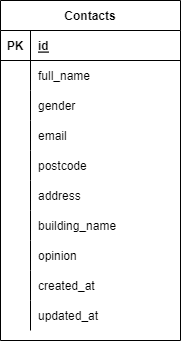

The diagram above was exported from draw.io. Its source (the exported page's mxGraphModel, read from the mxfile embedded in the PNG):
<mxGraphModel dx="812" dy="461" grid="1" gridSize="10" guides="1" tooltips="1" connect="1" arrows="1" fold="1" page="1" pageScale="1" pageWidth="827" pageHeight="1169" math="0" shadow="0">
  <root>
    <mxCell id="0" />
    <mxCell id="1" parent="0" />
    <mxCell id="2" value="Contacts" style="shape=table;startSize=30;container=1;collapsible=1;childLayout=tableLayout;fixedRows=1;rowLines=0;fontStyle=1;align=center;resizeLast=1;" vertex="1" parent="1">
      <mxGeometry x="310" y="40" width="180" height="340" as="geometry" />
    </mxCell>
    <mxCell id="3" value="" style="shape=partialRectangle;collapsible=0;dropTarget=0;pointerEvents=0;fillColor=none;top=0;left=0;bottom=1;right=0;points=[[0,0.5],[1,0.5]];portConstraint=eastwest;" vertex="1" parent="2">
      <mxGeometry y="30" width="180" height="30" as="geometry" />
    </mxCell>
    <mxCell id="4" value="PK" style="shape=partialRectangle;connectable=0;fillColor=none;top=0;left=0;bottom=0;right=0;fontStyle=1;overflow=hidden;" vertex="1" parent="3">
      <mxGeometry width="30" height="30" as="geometry">
        <mxRectangle width="30" height="30" as="alternateBounds" />
      </mxGeometry>
    </mxCell>
    <mxCell id="5" value="id" style="shape=partialRectangle;connectable=0;fillColor=none;top=0;left=0;bottom=0;right=0;align=left;spacingLeft=6;fontStyle=5;overflow=hidden;" vertex="1" parent="3">
      <mxGeometry x="30" width="150" height="30" as="geometry">
        <mxRectangle width="150" height="30" as="alternateBounds" />
      </mxGeometry>
    </mxCell>
    <mxCell id="6" value="" style="shape=partialRectangle;collapsible=0;dropTarget=0;pointerEvents=0;fillColor=none;top=0;left=0;bottom=0;right=0;points=[[0,0.5],[1,0.5]];portConstraint=eastwest;" vertex="1" parent="2">
      <mxGeometry y="60" width="180" height="30" as="geometry" />
    </mxCell>
    <mxCell id="7" value="" style="shape=partialRectangle;connectable=0;fillColor=none;top=0;left=0;bottom=0;right=0;editable=1;overflow=hidden;" vertex="1" parent="6">
      <mxGeometry width="30" height="30" as="geometry">
        <mxRectangle width="30" height="30" as="alternateBounds" />
      </mxGeometry>
    </mxCell>
    <mxCell id="8" value="full_name" style="shape=partialRectangle;connectable=0;fillColor=none;top=0;left=0;bottom=0;right=0;align=left;spacingLeft=6;overflow=hidden;" vertex="1" parent="6">
      <mxGeometry x="30" width="150" height="30" as="geometry">
        <mxRectangle width="150" height="30" as="alternateBounds" />
      </mxGeometry>
    </mxCell>
    <mxCell id="9" value="" style="shape=partialRectangle;collapsible=0;dropTarget=0;pointerEvents=0;fillColor=none;top=0;left=0;bottom=0;right=0;points=[[0,0.5],[1,0.5]];portConstraint=eastwest;" vertex="1" parent="2">
      <mxGeometry y="90" width="180" height="30" as="geometry" />
    </mxCell>
    <mxCell id="10" value="" style="shape=partialRectangle;connectable=0;fillColor=none;top=0;left=0;bottom=0;right=0;editable=1;overflow=hidden;" vertex="1" parent="9">
      <mxGeometry width="30" height="30" as="geometry">
        <mxRectangle width="30" height="30" as="alternateBounds" />
      </mxGeometry>
    </mxCell>
    <mxCell id="11" value="gender" style="shape=partialRectangle;connectable=0;fillColor=none;top=0;left=0;bottom=0;right=0;align=left;spacingLeft=6;overflow=hidden;" vertex="1" parent="9">
      <mxGeometry x="30" width="150" height="30" as="geometry">
        <mxRectangle width="150" height="30" as="alternateBounds" />
      </mxGeometry>
    </mxCell>
    <mxCell id="12" value="" style="shape=partialRectangle;collapsible=0;dropTarget=0;pointerEvents=0;fillColor=none;top=0;left=0;bottom=0;right=0;points=[[0,0.5],[1,0.5]];portConstraint=eastwest;" vertex="1" parent="2">
      <mxGeometry y="120" width="180" height="30" as="geometry" />
    </mxCell>
    <mxCell id="13" value="" style="shape=partialRectangle;connectable=0;fillColor=none;top=0;left=0;bottom=0;right=0;editable=1;overflow=hidden;" vertex="1" parent="12">
      <mxGeometry width="30" height="30" as="geometry">
        <mxRectangle width="30" height="30" as="alternateBounds" />
      </mxGeometry>
    </mxCell>
    <mxCell id="14" value="email" style="shape=partialRectangle;connectable=0;fillColor=none;top=0;left=0;bottom=0;right=0;align=left;spacingLeft=6;overflow=hidden;" vertex="1" parent="12">
      <mxGeometry x="30" width="150" height="30" as="geometry">
        <mxRectangle width="150" height="30" as="alternateBounds" />
      </mxGeometry>
    </mxCell>
    <mxCell id="15" style="shape=partialRectangle;collapsible=0;dropTarget=0;pointerEvents=0;fillColor=none;top=0;left=0;bottom=0;right=0;points=[[0,0.5],[1,0.5]];portConstraint=eastwest;" vertex="1" parent="2">
      <mxGeometry y="150" width="180" height="30" as="geometry" />
    </mxCell>
    <mxCell id="16" style="shape=partialRectangle;connectable=0;fillColor=none;top=0;left=0;bottom=0;right=0;editable=1;overflow=hidden;" vertex="1" parent="15">
      <mxGeometry width="30" height="30" as="geometry">
        <mxRectangle width="30" height="30" as="alternateBounds" />
      </mxGeometry>
    </mxCell>
    <mxCell id="17" value="postcode" style="shape=partialRectangle;connectable=0;fillColor=none;top=0;left=0;bottom=0;right=0;align=left;spacingLeft=6;overflow=hidden;" vertex="1" parent="15">
      <mxGeometry x="30" width="150" height="30" as="geometry">
        <mxRectangle width="150" height="30" as="alternateBounds" />
      </mxGeometry>
    </mxCell>
    <mxCell id="18" style="shape=partialRectangle;collapsible=0;dropTarget=0;pointerEvents=0;fillColor=none;top=0;left=0;bottom=0;right=0;points=[[0,0.5],[1,0.5]];portConstraint=eastwest;" vertex="1" parent="2">
      <mxGeometry y="180" width="180" height="30" as="geometry" />
    </mxCell>
    <mxCell id="19" style="shape=partialRectangle;connectable=0;fillColor=none;top=0;left=0;bottom=0;right=0;editable=1;overflow=hidden;" vertex="1" parent="18">
      <mxGeometry width="30" height="30" as="geometry">
        <mxRectangle width="30" height="30" as="alternateBounds" />
      </mxGeometry>
    </mxCell>
    <mxCell id="20" value="address" style="shape=partialRectangle;connectable=0;fillColor=none;top=0;left=0;bottom=0;right=0;align=left;spacingLeft=6;overflow=hidden;" vertex="1" parent="18">
      <mxGeometry x="30" width="150" height="30" as="geometry">
        <mxRectangle width="150" height="30" as="alternateBounds" />
      </mxGeometry>
    </mxCell>
    <mxCell id="21" style="shape=partialRectangle;collapsible=0;dropTarget=0;pointerEvents=0;fillColor=none;top=0;left=0;bottom=0;right=0;points=[[0,0.5],[1,0.5]];portConstraint=eastwest;" vertex="1" parent="2">
      <mxGeometry y="210" width="180" height="30" as="geometry" />
    </mxCell>
    <mxCell id="22" style="shape=partialRectangle;connectable=0;fillColor=none;top=0;left=0;bottom=0;right=0;editable=1;overflow=hidden;" vertex="1" parent="21">
      <mxGeometry width="30" height="30" as="geometry">
        <mxRectangle width="30" height="30" as="alternateBounds" />
      </mxGeometry>
    </mxCell>
    <mxCell id="23" value="building_name" style="shape=partialRectangle;connectable=0;fillColor=none;top=0;left=0;bottom=0;right=0;align=left;spacingLeft=6;overflow=hidden;" vertex="1" parent="21">
      <mxGeometry x="30" width="150" height="30" as="geometry">
        <mxRectangle width="150" height="30" as="alternateBounds" />
      </mxGeometry>
    </mxCell>
    <mxCell id="24" style="shape=partialRectangle;collapsible=0;dropTarget=0;pointerEvents=0;fillColor=none;top=0;left=0;bottom=0;right=0;points=[[0,0.5],[1,0.5]];portConstraint=eastwest;" vertex="1" parent="2">
      <mxGeometry y="240" width="180" height="30" as="geometry" />
    </mxCell>
    <mxCell id="25" style="shape=partialRectangle;connectable=0;fillColor=none;top=0;left=0;bottom=0;right=0;editable=1;overflow=hidden;" vertex="1" parent="24">
      <mxGeometry width="30" height="30" as="geometry">
        <mxRectangle width="30" height="30" as="alternateBounds" />
      </mxGeometry>
    </mxCell>
    <mxCell id="26" value="opinion" style="shape=partialRectangle;connectable=0;fillColor=none;top=0;left=0;bottom=0;right=0;align=left;spacingLeft=6;overflow=hidden;" vertex="1" parent="24">
      <mxGeometry x="30" width="150" height="30" as="geometry">
        <mxRectangle width="150" height="30" as="alternateBounds" />
      </mxGeometry>
    </mxCell>
    <mxCell id="27" style="shape=partialRectangle;collapsible=0;dropTarget=0;pointerEvents=0;fillColor=none;top=0;left=0;bottom=0;right=0;points=[[0,0.5],[1,0.5]];portConstraint=eastwest;" vertex="1" parent="2">
      <mxGeometry y="270" width="180" height="30" as="geometry" />
    </mxCell>
    <mxCell id="28" style="shape=partialRectangle;connectable=0;fillColor=none;top=0;left=0;bottom=0;right=0;editable=1;overflow=hidden;" vertex="1" parent="27">
      <mxGeometry width="30" height="30" as="geometry">
        <mxRectangle width="30" height="30" as="alternateBounds" />
      </mxGeometry>
    </mxCell>
    <mxCell id="29" value="created_at" style="shape=partialRectangle;connectable=0;fillColor=none;top=0;left=0;bottom=0;right=0;align=left;spacingLeft=6;overflow=hidden;" vertex="1" parent="27">
      <mxGeometry x="30" width="150" height="30" as="geometry">
        <mxRectangle width="150" height="30" as="alternateBounds" />
      </mxGeometry>
    </mxCell>
    <mxCell id="30" style="shape=partialRectangle;collapsible=0;dropTarget=0;pointerEvents=0;fillColor=none;top=0;left=0;bottom=0;right=0;points=[[0,0.5],[1,0.5]];portConstraint=eastwest;" vertex="1" parent="2">
      <mxGeometry y="300" width="180" height="30" as="geometry" />
    </mxCell>
    <mxCell id="31" style="shape=partialRectangle;connectable=0;fillColor=none;top=0;left=0;bottom=0;right=0;editable=1;overflow=hidden;" vertex="1" parent="30">
      <mxGeometry width="30" height="30" as="geometry">
        <mxRectangle width="30" height="30" as="alternateBounds" />
      </mxGeometry>
    </mxCell>
    <mxCell id="32" value="updated_at" style="shape=partialRectangle;connectable=0;fillColor=none;top=0;left=0;bottom=0;right=0;align=left;spacingLeft=6;overflow=hidden;" vertex="1" parent="30">
      <mxGeometry x="30" width="150" height="30" as="geometry">
        <mxRectangle width="150" height="30" as="alternateBounds" />
      </mxGeometry>
    </mxCell>
  </root>
</mxGraphModel>